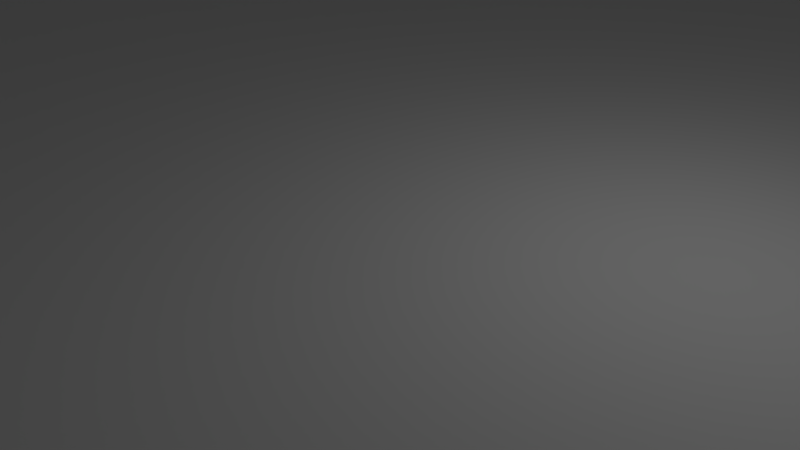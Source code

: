 # Source: blend.blend  (saved by Blender 2.78.0; exported with 4.5.12 LTS)
import bpy
from mathutils import Matrix  # noqa: F401  (used for matrix-valued properties, if any)

bpy.ops.wm.read_factory_settings(use_empty=True)
scene = bpy.context.scene
scene.name = 'Scene'

# ---- collections
col_collection_1 = bpy.data.collections.new('Collection 1'); scene.collection.children.link(col_collection_1)

# ---- materials (node trees are filled in below, after node groups)
mat_material = bpy.data.materials.new('Material')
mat_material.alpha_threshold = 0.0
mat_material.use_transparent_shadow = False
mat_material.roughness = 0.5
mat_material.line_color = (0.0, 0.0, 0.0, 1.0)

# ---- material node trees

# ---- world
world_world = bpy.data.worlds.new('World'); scene.world = world_world
world_world.color = (0.05088, 0.05088, 0.05088)
world_world.use_sun_shadow = False
world_world.sun_shadow_jitter_overblur = 0.0
world_world.cycles.sampling_method = 'MANUAL'

# ---- cameras
cam_camera = bpy.data.cameras.new('Camera')
cam_camera.clip_end = 100.0
cam_camera.lens = 35.0
cam_camera.sensor_width = 32.0
cam_camera.sensor_height = 18.0
cam_camera.ortho_scale = 7.314
cam_camera.dof.focus_distance = 0.0
cam_camera.dof.aperture_fstop = 128.0

# ---- lights
light_lamp = bpy.data.lights.new('Lamp', 'POINT')
light_lamp.transmission_factor = 0.0
light_lamp.cutoff_distance = 30.0
light_lamp.energy = 100.0
light_lamp.shadow_buffer_clip_start = 1.001
light_lamp.shadow_soft_size = 0.1
light_lamp.shadow_maximum_resolution = 0.006
light_lamp.use_absolute_resolution = True

# ---- meshes
me_cylinder_006 = bpy.data.meshes.new('Cylinder.006')
me_cylinder_006.from_pydata([(0.0, 2.0, -6.355), (0.0, 2.0, 6.355), (0.3902, 1.962, -6.355), (0.3902, 1.962, 6.355), (0.7654, 1.848, -6.355), (0.7654, 1.848, 6.355), (1.111, 1.663, -6.355), (1.111, 1.663, 6.355), (1.414, 1.414, -6.355), (1.414, 1.414, 6.355), (1.663, 1.111, -6.355), (1.663, 1.111, 6.355), (1.848, 0.7654, -6.355), (1.848, 0.7654, 6.355), (1.962, 0.3902, -6.355), (1.962, 0.3902, 6.355), (2.0, 1.51e-07, -6.355), (2.0, 1.51e-07, 6.355), (1.962, -0.3902, -6.355), (1.962, -0.3902, 6.355), (1.848, -0.7654, -6.355), (1.848, -0.7654, 6.355), (1.663, -1.111, -6.355), (1.663, -1.111, 6.355), (1.414, -1.414, -6.355), (1.414, -1.414, 6.355), (1.111, -1.663, -6.355), (1.111, -1.663, 6.355), (0.7654, -1.848, -6.355), (0.7654, -1.848, 6.355), (0.3902, -1.962, -6.355), (0.3902, -1.962, 6.355), (-6.517e-07, -2.0, -6.355), (-6.517e-07, -2.0, 6.355), (-0.3902, -1.962, -6.355), (-0.3902, -1.962, 6.355), (-0.7654, -1.848, -6.355), (-0.7654, -1.848, 6.355), (-1.111, -1.663, -6.355), (-1.111, -1.663, 6.355), (-1.414, -1.414, -6.355), (-1.414, -1.414, 6.355), (-1.663, -1.111, -6.355), (-1.663, -1.111, 6.355), (-1.848, -0.7654, -6.355), (-1.848, -0.7654, 6.355), (-1.962, -0.3902, -6.355), (-1.962, -0.3902, 6.355), (-2.0, 1.931e-06, -6.355), (-2.0, 1.931e-06, 6.355), (-1.962, 0.3902, -6.355), (-1.962, 0.3902, 6.355), (-1.848, 0.7654, -6.355), (-1.848, 0.7654, 6.355), (-1.663, 1.111, -6.355), (-1.663, 1.111, 6.355), (-1.414, 1.414, -6.355), (-1.414, 1.414, 6.355), (-1.111, 1.663, -6.355), (-1.111, 1.663, 6.355), (-0.7654, 1.848, -6.355), (-0.7654, 1.848, 6.355), (-0.3902, 1.962, -6.355), (-0.3902, 1.962, 6.355), (88.0, 2.0, -6.355), (88.0, 2.0, 6.355), (88.39, 1.962, -6.355), (88.39, 1.962, 6.355), (88.77, 1.848, -6.355), (88.77, 1.848, 6.355), (89.11, 1.663, -6.355), (89.11, 1.663, 6.355), (89.41, 1.414, -6.355), (89.41, 1.414, 6.355), (89.66, 1.111, -6.355), (89.66, 1.111, 6.355), (89.85, 0.7654, -6.355), (89.85, 0.7654, 6.355), (89.96, 0.3902, -6.355), (89.96, 0.3902, 6.355), (90.0, 1.51e-07, -6.355), (90.0, 1.51e-07, 6.355), (89.96, -0.3902, -6.355), (89.96, -0.3902, 6.355), (89.85, -0.7654, -6.355), (89.85, -0.7654, 6.355), (89.66, -1.111, -6.355), (89.66, -1.111, 6.355), (89.41, -1.414, -6.355), (89.41, -1.414, 6.355), (89.11, -1.663, -6.355), (89.11, -1.663, 6.355), (88.77, -1.848, -6.355), (88.77, -1.848, 6.355), (88.39, -1.962, -6.355), (88.39, -1.962, 6.355), (88.0, -2.0, -6.355), (88.0, -2.0, 6.355), (87.61, -1.962, -6.355), (87.61, -1.962, 6.355), (87.23, -1.848, -6.355), (87.23, -1.848, 6.355), (86.89, -1.663, -6.355), (86.89, -1.663, 6.355), (86.59, -1.414, -6.355), (86.59, -1.414, 6.355), (86.34, -1.111, -6.355), (86.34, -1.111, 6.355), (86.15, -0.7654, -6.355), (86.15, -0.7654, 6.355), (86.04, -0.3902, -6.355), (86.04, -0.3902, 6.355), (86.0, 1.931e-06, -6.355), (86.0, 1.931e-06, 6.355), (86.04, 0.3902, -6.355), (86.04, 0.3902, 6.355), (86.15, 0.7654, -6.355), (86.15, 0.7654, 6.355), (86.34, 1.111, -6.355), (86.34, 1.111, 6.355), (86.59, 1.414, -6.355), (86.59, 1.414, 6.355), (86.89, 1.663, -6.355), (86.89, 1.663, 6.355), (87.23, 1.848, -6.355), (87.23, 1.848, 6.355), (87.61, 1.962, -6.355), (87.61, 1.962, 6.355)], [], [(0, 1, 3, 2), (2, 3, 5, 4), (4, 5, 7, 6), (6, 7, 9, 8), (8, 9, 11, 10), (10, 11, 13, 12), (12, 13, 15, 14), (14, 15, 17, 16), (16, 17, 19, 18), (18, 19, 21, 20), (20, 21, 23, 22), (22, 23, 25, 24), (24, 25, 27, 26), (26, 27, 29, 28), (28, 29, 31, 30), (30, 31, 33, 32), (32, 33, 35, 34), (34, 35, 37, 36), (36, 37, 39, 38), (38, 39, 41, 40), (40, 41, 43, 42), (42, 43, 45, 44), (44, 45, 47, 46), (46, 47, 49, 48), (48, 49, 51, 50), (50, 51, 53, 52), (52, 53, 55, 54), (54, 55, 57, 56), (56, 57, 59, 58), (58, 59, 61, 60), (3, 1, 63, 61, 59, 57, 55, 53, 51, 49, 47, 45, 43, 41, 39, 37, 35, 33, 31, 29, 27, 25, 23, 21, 19, 17, 15, 13, 11, 9, 7, 5), (60, 61, 63, 62), (62, 63, 1, 0), (0, 2, 4, 6, 8, 10, 12, 14, 16, 18, 20, 22, 24, 26, 28, 30, 32, 34, 36, 38, 40, 42, 44, 46, 48, 50, 52, 54, 56, 58, 60, 62), (64, 65, 67, 66), (66, 67, 69, 68), (68, 69, 71, 70), (70, 71, 73, 72), (72, 73, 75, 74), (74, 75, 77, 76), (76, 77, 79, 78), (78, 79, 81, 80), (80, 81, 83, 82), (82, 83, 85, 84), (84, 85, 87, 86), (86, 87, 89, 88), (88, 89, 91, 90), (90, 91, 93, 92), (92, 93, 95, 94), (94, 95, 97, 96), (96, 97, 99, 98), (98, 99, 101, 100), (100, 101, 103, 102), (102, 103, 105, 104), (104, 105, 107, 106), (106, 107, 109, 108), (108, 109, 111, 110), (110, 111, 113, 112), (112, 113, 115, 114), (114, 115, 117, 116), (116, 117, 119, 118), (118, 119, 121, 120), (120, 121, 123, 122), (122, 123, 125, 124), (67, 65, 127, 125, 123, 121, 119, 117, 115, 113, 111, 109, 107, 105, 103, 101, 99, 97, 95, 93, 91, 89, 87, 85, 83, 81, 79, 77, 75, 73, 71, 69), (124, 125, 127, 126), (126, 127, 65, 64), (64, 66, 68, 70, 72, 74, 76, 78, 80, 82, 84, 86, 88, 90, 92, 94, 96, 98, 100, 102, 104, 106, 108, 110, 112, 114, 116, 118, 120, 122, 124, 126)])
me_cylinder_006.use_remesh_preserve_volume = False
me_cylinder_006.use_remesh_preserve_attributes = False
me_cylinder_006.use_mirror_vertex_groups = False
me_cylinder_006.update()
me_cylinder_002 = bpy.data.meshes.new('Cylinder.002')
me_cylinder_002.from_pydata([(42.0, -28.0, 1.0), (42.0, -28.0, 7.0), (42.59, -28.06, 1.0), (42.59, -28.06, 7.0), (43.15, -28.23, 1.0), (43.15, -28.23, 7.0), (43.67, -28.51, 1.0), (43.67, -28.51, 7.0), (44.12, -28.88, 1.0), (44.12, -28.88, 7.0), (44.49, -29.33, 1.0), (44.49, -29.33, 7.0), (44.77, -29.85, 1.0), (44.77, -29.85, 7.0), (44.94, -30.41, 1.0), (44.94, -30.41, 7.0), (45.0, -31.0, 1.0), (45.0, -31.0, 7.0), (44.94, -31.59, 1.0), (44.94, -31.59, 7.0), (44.77, -32.15, 1.0), (44.77, -32.15, 7.0), (44.49, -32.67, 1.0), (44.49, -32.67, 7.0), (44.12, -33.12, 1.0), (44.12, -33.12, 7.0), (43.67, -33.49, 1.0), (43.67, -33.49, 7.0), (43.15, -33.77, 1.0), (43.15, -33.77, 7.0), (42.59, -33.94, 1.0), (42.59, -33.94, 7.0), (42.0, -34.0, 1.0), (42.0, -34.0, 7.0), (41.41, -33.94, 1.0), (41.41, -33.94, 7.0), (40.85, -33.77, 1.0), (40.85, -33.77, 7.0), (40.33, -33.49, 1.0), (40.33, -33.49, 7.0), (39.88, -33.12, 1.0), (39.88, -33.12, 7.0), (39.51, -32.67, 1.0), (39.51, -32.67, 7.0), (39.23, -32.15, 1.0), (39.23, -32.15, 7.0), (39.06, -31.59, 1.0), (39.06, -31.59, 7.0), (39.0, -31.0, 1.0), (39.0, -31.0, 7.0), (39.06, -30.41, 1.0), (39.06, -30.41, 7.0), (39.23, -29.85, 1.0), (39.23, -29.85, 7.0), (39.51, -29.33, 1.0), (39.51, -29.33, 7.0), (39.88, -28.88, 1.0), (39.88, -28.88, 7.0), (40.33, -28.51, 1.0), (40.33, -28.51, 7.0), (40.85, -28.23, 1.0), (40.85, -28.23, 7.0), (41.41, -28.06, 1.0), (41.41, -28.06, 7.0), (42.83, -31.56, 7.0), (42.83, -31.56, 1.0), (42.0, -30.0, 7.0), (42.0, -30.0, 1.0), (41.8, -30.02, 7.0), (41.8, -30.02, 1.0), (41.62, -30.08, 7.0), (41.62, -30.08, 1.0), (41.08, -31.38, 7.0), (41.08, -31.38, 1.0), (41.17, -31.56, 7.0), (41.17, -31.56, 1.0), (41.02, -31.2, 7.0), (41.02, -31.2, 1.0), (41.29, -31.71, 7.0), (41.29, -31.71, 1.0), (41.8, -31.98, 7.0), (41.8, -31.98, 1.0), (42.0, -32.0, 7.0), (42.0, -32.0, 1.0), (41.62, -31.92, 7.0), (41.62, -31.92, 1.0), (42.98, -30.8, 7.0), (42.98, -30.8, 1.0), (42.56, -30.17, 7.0), (42.56, -30.17, 1.0), (43.0, -31.0, 7.0), (43.0, -31.0, 1.0), (42.92, -30.62, 7.0), (42.92, -30.62, 1.0), (42.2, -31.98, 7.0), (42.2, -31.98, 1.0), (41.29, -30.29, 7.0), (41.29, -30.29, 1.0), (41.44, -30.17, 7.0), (41.44, -30.17, 1.0), (41.17, -30.44, 7.0), (41.17, -30.44, 1.0), (42.98, -31.2, 7.0), (42.98, -31.2, 1.0), (42.56, -31.83, 7.0), (42.56, -31.83, 1.0), (42.71, -31.71, 7.0), (42.71, -31.71, 1.0), (42.92, -31.38, 7.0), (42.92, -31.38, 1.0), (41.0, -31.0, 7.0), (41.0, -31.0, 1.0), (41.44, -31.83, 7.0), (41.44, -31.83, 1.0), (41.02, -30.8, 7.0), (41.02, -30.8, 1.0), (42.71, -30.29, 7.0), (42.71, -30.29, 1.0), (42.38, -31.92, 7.0), (42.38, -31.92, 1.0), (42.83, -30.44, 7.0), (42.83, -30.44, 1.0), (41.08, -30.62, 7.0), (41.08, -30.62, 1.0), (42.38, -30.08, 7.0), (42.38, -30.08, 1.0), (42.2, -30.02, 7.0), (42.2, -30.02, 1.0), (-42.0, -28.0, 1.0), (-42.0, -28.0, 7.0), (-41.41, -28.06, 1.0), (-41.41, -28.06, 7.0), (-40.85, -28.23, 1.0), (-40.85, -28.23, 7.0), (-40.33, -28.51, 1.0), (-40.33, -28.51, 7.0), (-39.88, -28.88, 1.0), (-39.88, -28.88, 7.0), (-39.51, -29.33, 1.0), (-39.51, -29.33, 7.0), (-39.23, -29.85, 1.0), (-39.23, -29.85, 7.0), (-39.06, -30.41, 1.0), (-39.06, -30.41, 7.0), (-39.0, -31.0, 1.0), (-39.0, -31.0, 7.0), (-39.06, -31.59, 1.0), (-39.06, -31.59, 7.0), (-39.23, -32.15, 1.0), (-39.23, -32.15, 7.0), (-39.51, -32.67, 1.0), (-39.51, -32.67, 7.0), (-39.88, -33.12, 1.0), (-39.88, -33.12, 7.0), (-40.33, -33.49, 1.0), (-40.33, -33.49, 7.0), (-40.85, -33.77, 1.0), (-40.85, -33.77, 7.0), (-41.41, -33.94, 1.0), (-41.41, -33.94, 7.0), (-42.0, -34.0, 1.0), (-42.0, -34.0, 7.0), (-42.59, -33.94, 1.0), (-42.59, -33.94, 7.0), (-43.15, -33.77, 1.0), (-43.15, -33.77, 7.0), (-43.67, -33.49, 1.0), (-43.67, -33.49, 7.0), (-44.12, -33.12, 1.0), (-44.12, -33.12, 7.0), (-44.49, -32.67, 1.0), (-44.49, -32.67, 7.0), (-44.77, -32.15, 1.0), (-44.77, -32.15, 7.0), (-44.94, -31.59, 1.0), (-44.94, -31.59, 7.0), (-45.0, -31.0, 1.0), (-45.0, -31.0, 7.0), (-44.94, -30.41, 1.0), (-44.94, -30.41, 7.0), (-44.77, -29.85, 1.0), (-44.77, -29.85, 7.0), (-44.49, -29.33, 1.0), (-44.49, -29.33, 7.0), (-44.12, -28.88, 1.0), (-44.12, -28.88, 7.0), (-43.67, -28.51, 1.0), (-43.67, -28.51, 7.0), (-43.15, -28.23, 1.0), (-43.15, -28.23, 7.0), (-42.59, -28.06, 1.0), (-42.59, -28.06, 7.0), (-41.17, -31.56, 7.0), (-41.17, -31.56, 1.0), (-42.0, -30.0, 7.0), (-42.0, -30.0, 1.0), (-42.2, -30.02, 7.0), (-42.2, -30.02, 1.0), (-42.38, -30.08, 7.0), (-42.38, -30.08, 1.0), (-42.92, -31.38, 7.0), (-42.92, -31.38, 1.0), (-42.83, -31.56, 7.0), (-42.83, -31.56, 1.0), (-42.98, -31.2, 7.0), (-42.98, -31.2, 1.0), (-42.71, -31.71, 7.0), (-42.71, -31.71, 1.0), (-42.2, -31.98, 7.0), (-42.2, -31.98, 1.0), (-42.0, -32.0, 7.0), (-42.0, -32.0, 1.0), (-42.38, -31.92, 7.0), (-42.38, -31.92, 1.0), (-41.02, -30.8, 7.0), (-41.02, -30.8, 1.0), (-41.44, -30.17, 7.0), (-41.44, -30.17, 1.0), (-41.0, -31.0, 7.0), (-41.0, -31.0, 1.0), (-41.08, -30.62, 7.0), (-41.08, -30.62, 1.0), (-41.8, -31.98, 7.0), (-41.8, -31.98, 1.0), (-42.71, -30.29, 7.0), (-42.71, -30.29, 1.0), (-42.56, -30.17, 7.0), (-42.56, -30.17, 1.0), (-42.83, -30.44, 7.0), (-42.83, -30.44, 1.0), (-41.02, -31.2, 7.0), (-41.02, -31.2, 1.0), (-41.44, -31.83, 7.0), (-41.44, -31.83, 1.0), (-41.29, -31.71, 7.0), (-41.29, -31.71, 1.0), (-41.08, -31.38, 7.0), (-41.08, -31.38, 1.0), (-43.0, -31.0, 7.0), (-43.0, -31.0, 1.0), (-42.56, -31.83, 7.0), (-42.56, -31.83, 1.0), (-42.98, -30.8, 7.0), (-42.98, -30.8, 1.0), (-41.29, -30.29, 7.0), (-41.29, -30.29, 1.0), (-41.62, -31.92, 7.0), (-41.62, -31.92, 1.0), (-41.17, -30.44, 7.0), (-41.17, -30.44, 1.0), (-42.92, -30.62, 7.0), (-42.92, -30.62, 1.0), (-41.62, -30.08, 7.0), (-41.62, -30.08, 1.0), (-41.8, -30.02, 7.0), (-41.8, -30.02, 1.0), (-42.0, 34.0, 1.0), (-42.0, 34.0, 7.0), (-41.41, 33.94, 1.0), (-41.41, 33.94, 7.0), (-40.85, 33.77, 1.0), (-40.85, 33.77, 7.0), (-40.33, 33.49, 1.0), (-40.33, 33.49, 7.0), (-39.88, 33.12, 1.0), (-39.88, 33.12, 7.0), (-39.51, 32.67, 1.0), (-39.51, 32.67, 7.0), (-39.23, 32.15, 1.0), (-39.23, 32.15, 7.0), (-39.06, 31.59, 1.0), (-39.06, 31.59, 7.0), (-39.0, 31.0, 1.0), (-39.0, 31.0, 7.0), (-39.06, 30.41, 1.0), (-39.06, 30.41, 7.0), (-39.23, 29.85, 1.0), (-39.23, 29.85, 7.0), (-39.51, 29.33, 1.0), (-39.51, 29.33, 7.0), (-39.88, 28.88, 1.0), (-39.88, 28.88, 7.0), (-40.33, 28.51, 1.0), (-40.33, 28.51, 7.0), (-40.85, 28.23, 1.0), (-40.85, 28.23, 7.0), (-41.41, 28.06, 1.0), (-41.41, 28.06, 7.0), (-42.0, 28.0, 1.0), (-42.0, 28.0, 7.0), (-42.59, 28.06, 1.0), (-42.59, 28.06, 7.0), (-43.15, 28.23, 1.0), (-43.15, 28.23, 7.0), (-43.67, 28.51, 1.0), (-43.67, 28.51, 7.0), (-44.12, 28.88, 1.0), (-44.12, 28.88, 7.0), (-44.49, 29.33, 1.0), (-44.49, 29.33, 7.0), (-44.77, 29.85, 1.0), (-44.77, 29.85, 7.0), (-44.94, 30.41, 1.0), (-44.94, 30.41, 7.0), (-45.0, 31.0, 1.0), (-45.0, 31.0, 7.0), (-44.94, 31.59, 1.0), (-44.94, 31.59, 7.0), (-44.77, 32.15, 1.0), (-44.77, 32.15, 7.0), (-44.49, 32.67, 1.0), (-44.49, 32.67, 7.0), (-44.12, 33.12, 1.0), (-44.12, 33.12, 7.0), (-43.67, 33.49, 1.0), (-43.67, 33.49, 7.0), (-43.15, 33.77, 1.0), (-43.15, 33.77, 7.0), (-42.59, 33.94, 1.0), (-42.59, 33.94, 7.0), (-41.17, 30.44, 7.0), (-41.17, 30.44, 1.0), (-42.0, 32.0, 7.0), (-42.0, 32.0, 1.0), (-42.2, 31.98, 7.0), (-42.2, 31.98, 1.0), (-42.38, 31.92, 7.0), (-42.38, 31.92, 1.0), (-42.92, 30.62, 7.0), (-42.92, 30.62, 1.0), (-42.83, 30.44, 7.0), (-42.83, 30.44, 1.0), (-42.98, 30.8, 7.0), (-42.98, 30.8, 1.0), (-42.71, 30.29, 7.0), (-42.71, 30.29, 1.0), (-42.2, 30.02, 7.0), (-42.2, 30.02, 1.0), (-42.0, 30.0, 7.0), (-42.0, 30.0, 1.0), (-42.38, 30.08, 7.0), (-42.38, 30.08, 1.0), (-41.02, 31.2, 7.0), (-41.02, 31.2, 1.0), (-41.44, 31.83, 7.0), (-41.44, 31.83, 1.0), (-41.0, 31.0, 7.0), (-41.0, 31.0, 1.0), (-41.08, 31.38, 7.0), (-41.08, 31.38, 1.0), (-41.8, 30.02, 7.0), (-41.8, 30.02, 1.0), (-42.71, 31.71, 7.0), (-42.71, 31.71, 1.0), (-42.56, 31.83, 7.0), (-42.56, 31.83, 1.0), (-42.83, 31.56, 7.0), (-42.83, 31.56, 1.0), (-41.02, 30.8, 7.0), (-41.02, 30.8, 1.0), (-41.44, 30.17, 7.0), (-41.44, 30.17, 1.0), (-41.29, 30.29, 7.0), (-41.29, 30.29, 1.0), (-41.08, 30.62, 7.0), (-41.08, 30.62, 1.0), (-43.0, 31.0, 7.0), (-43.0, 31.0, 1.0), (-42.56, 30.17, 7.0), (-42.56, 30.17, 1.0), (-42.98, 31.2, 7.0), (-42.98, 31.2, 1.0), (-41.29, 31.71, 7.0), (-41.29, 31.71, 1.0), (-41.62, 30.08, 7.0), (-41.62, 30.08, 1.0), (-41.17, 31.56, 7.0), (-41.17, 31.56, 1.0), (-42.92, 31.38, 7.0), (-42.92, 31.38, 1.0), (-41.62, 31.92, 7.0), (-41.62, 31.92, 1.0), (-41.8, 31.98, 7.0), (-41.8, 31.98, 1.0), (42.0, 34.0, 1.0), (42.0, 34.0, 7.0), (42.59, 33.94, 1.0), (42.59, 33.94, 7.0), (43.15, 33.77, 1.0), (43.15, 33.77, 7.0), (43.67, 33.49, 1.0), (43.67, 33.49, 7.0), (44.12, 33.12, 1.0), (44.12, 33.12, 7.0), (44.49, 32.67, 1.0), (44.49, 32.67, 7.0), (44.77, 32.15, 1.0), (44.77, 32.15, 7.0), (44.94, 31.59, 1.0), (44.94, 31.59, 7.0), (45.0, 31.0, 1.0), (45.0, 31.0, 7.0), (44.94, 30.41, 1.0), (44.94, 30.41, 7.0), (44.77, 29.85, 1.0), (44.77, 29.85, 7.0), (44.49, 29.33, 1.0), (44.49, 29.33, 7.0), (44.12, 28.88, 1.0), (44.12, 28.88, 7.0), (43.67, 28.51, 1.0), (43.67, 28.51, 7.0), (43.15, 28.23, 1.0), (43.15, 28.23, 7.0), (42.59, 28.06, 1.0), (42.59, 28.06, 7.0), (42.0, 28.0, 1.0), (42.0, 28.0, 7.0), (41.41, 28.06, 1.0), (41.41, 28.06, 7.0), (40.85, 28.23, 1.0), (40.85, 28.23, 7.0), (40.33, 28.51, 1.0), (40.33, 28.51, 7.0), (39.88, 28.88, 1.0), (39.88, 28.88, 7.0), (39.51, 29.33, 1.0), (39.51, 29.33, 7.0), (39.23, 29.85, 1.0), (39.23, 29.85, 7.0), (39.06, 30.41, 1.0), (39.06, 30.41, 7.0), (39.0, 31.0, 1.0), (39.0, 31.0, 7.0), (39.06, 31.59, 1.0), (39.06, 31.59, 7.0), (39.23, 32.15, 1.0), (39.23, 32.15, 7.0), (39.51, 32.67, 1.0), (39.51, 32.67, 7.0), (39.88, 33.12, 1.0), (39.88, 33.12, 7.0), (40.33, 33.49, 1.0), (40.33, 33.49, 7.0), (40.85, 33.77, 1.0), (40.85, 33.77, 7.0), (41.41, 33.94, 1.0), (41.41, 33.94, 7.0), (42.83, 30.44, 7.0), (42.83, 30.44, 1.0), (42.0, 32.0, 7.0), (42.0, 32.0, 1.0), (41.8, 31.98, 7.0), (41.8, 31.98, 1.0), (41.62, 31.92, 7.0), (41.62, 31.92, 1.0), (41.08, 30.62, 7.0), (41.08, 30.62, 1.0), (41.17, 30.44, 7.0), (41.17, 30.44, 1.0), (41.02, 30.8, 7.0), (41.02, 30.8, 1.0), (41.29, 30.29, 7.0), (41.29, 30.29, 1.0), (41.8, 30.02, 7.0), (41.8, 30.02, 1.0), (42.0, 30.0, 7.0), (42.0, 30.0, 1.0), (41.62, 30.08, 7.0), (41.62, 30.08, 1.0), (42.98, 31.2, 7.0), (42.98, 31.2, 1.0), (42.56, 31.83, 7.0), (42.56, 31.83, 1.0), (43.0, 31.0, 7.0), (43.0, 31.0, 1.0), (42.92, 31.38, 7.0), (42.92, 31.38, 1.0), (42.2, 30.02, 7.0), (42.2, 30.02, 1.0), (41.29, 31.71, 7.0), (41.29, 31.71, 1.0), (41.44, 31.83, 7.0), (41.44, 31.83, 1.0), (41.17, 31.56, 7.0), (41.17, 31.56, 1.0), (42.98, 30.8, 7.0), (42.98, 30.8, 1.0), (42.56, 30.17, 7.0), (42.56, 30.17, 1.0), (42.71, 30.29, 7.0), (42.71, 30.29, 1.0), (42.92, 30.62, 7.0), (42.92, 30.62, 1.0), (41.0, 31.0, 7.0), (41.0, 31.0, 1.0), (41.44, 30.17, 7.0), (41.44, 30.17, 1.0), (41.02, 31.2, 7.0), (41.02, 31.2, 1.0), (42.71, 31.71, 7.0), (42.71, 31.71, 1.0), (42.38, 30.08, 7.0), (42.38, 30.08, 1.0), (42.83, 31.56, 7.0), (42.83, 31.56, 1.0), (41.08, 31.38, 7.0), (41.08, 31.38, 1.0), (42.38, 31.92, 7.0), (42.38, 31.92, 1.0), (42.2, 31.98, 7.0), (42.2, 31.98, 1.0)], [], [(0, 1, 3, 2), (2, 3, 5, 4), (4, 5, 7, 6), (6, 7, 9, 8), (8, 9, 11, 10), (10, 11, 13, 12), (12, 13, 15, 14), (14, 15, 17, 16), (16, 17, 19, 18), (18, 19, 21, 20), (20, 21, 23, 22), (22, 23, 25, 24), (24, 25, 27, 26), (26, 27, 29, 28), (28, 29, 31, 30), (30, 31, 33, 32), (32, 33, 35, 34), (34, 35, 37, 36), (36, 37, 39, 38), (38, 39, 41, 40), (40, 41, 43, 42), (42, 43, 45, 44), (44, 45, 47, 46), (46, 47, 49, 48), (48, 49, 51, 50), (50, 51, 53, 52), (52, 53, 55, 54), (54, 55, 57, 56), (56, 57, 59, 58), (58, 59, 61, 60), (3, 1, 63, 61, 59, 57, 55, 53, 51, 49, 110, 114, 122, 100, 96, 98, 70, 68, 66, 126, 124, 88, 116, 120, 92, 86, 90, 17, 15, 13, 11, 9, 7, 5), (60, 61, 63, 62), (62, 63, 1, 0), (0, 2, 4, 6, 8, 10, 12, 14, 16, 91, 87, 93, 121, 117, 89, 125, 127, 67, 69, 71, 99, 97, 101, 123, 115, 111, 48, 50, 52, 54, 56, 58, 60, 62), (103, 102, 90, 91), (107, 106, 64, 65), (65, 64, 108, 109), (115, 114, 110, 111), (87, 86, 92, 93), (91, 90, 86, 87), (121, 120, 116, 117), (67, 66, 68, 69), (81, 80, 82, 83), (101, 100, 122, 123), (83, 82, 94, 95), (69, 68, 70, 71), (117, 116, 88, 89), (113, 112, 84, 85), (17, 90, 102, 108, 64, 106, 104, 118, 94, 82, 80, 84, 112, 78, 74, 72, 76, 110, 49, 47, 45, 43, 41, 39, 37, 35, 33, 31, 29, 27, 25, 23, 21, 19), (89, 88, 124, 125), (105, 104, 106, 107), (99, 98, 96, 97), (123, 122, 114, 115), (119, 118, 104, 105), (79, 78, 112, 113), (73, 72, 74, 75), (127, 126, 66, 67), (93, 92, 120, 121), (111, 110, 76, 77), (109, 108, 102, 103), (85, 84, 80, 81), (71, 70, 98, 99), (125, 124, 126, 127), (95, 94, 118, 119), (77, 76, 72, 73), (97, 96, 100, 101), (48, 111, 77, 73, 75, 79, 113, 85, 81, 83, 95, 119, 105, 107, 65, 109, 103, 91, 16, 18, 20, 22, 24, 26, 28, 30, 32, 34, 36, 38, 40, 42, 44, 46), (75, 74, 78, 79), (128, 129, 131, 130), (130, 131, 133, 132), (132, 133, 135, 134), (134, 135, 137, 136), (136, 137, 139, 138), (138, 139, 141, 140), (140, 141, 143, 142), (142, 143, 145, 144), (144, 145, 147, 146), (146, 147, 149, 148), (148, 149, 151, 150), (150, 151, 153, 152), (152, 153, 155, 154), (154, 155, 157, 156), (156, 157, 159, 158), (158, 159, 161, 160), (160, 161, 163, 162), (162, 163, 165, 164), (164, 165, 167, 166), (166, 167, 169, 168), (168, 169, 171, 170), (170, 171, 173, 172), (172, 173, 175, 174), (174, 175, 177, 176), (176, 177, 179, 178), (178, 179, 181, 180), (180, 181, 183, 182), (182, 183, 185, 184), (184, 185, 187, 186), (186, 187, 189, 188), (131, 129, 191, 189, 187, 185, 183, 181, 179, 177, 238, 242, 250, 228, 224, 226, 198, 196, 194, 254, 252, 216, 244, 248, 220, 214, 218, 145, 143, 141, 139, 137, 135, 133), (188, 189, 191, 190), (190, 191, 129, 128), (128, 130, 132, 134, 136, 138, 140, 142, 144, 219, 215, 221, 249, 245, 217, 253, 255, 195, 197, 199, 227, 225, 229, 251, 243, 239, 176, 178, 180, 182, 184, 186, 188, 190), (231, 230, 218, 219), (235, 234, 192, 193), (193, 192, 236, 237), (243, 242, 238, 239), (215, 214, 220, 221), (219, 218, 214, 215), (249, 248, 244, 245), (195, 194, 196, 197), (209, 208, 210, 211), (229, 228, 250, 251), (211, 210, 222, 223), (197, 196, 198, 199), (245, 244, 216, 217), (241, 240, 212, 213), (145, 218, 230, 236, 192, 234, 232, 246, 222, 210, 208, 212, 240, 206, 202, 200, 204, 238, 177, 175, 173, 171, 169, 167, 165, 163, 161, 159, 157, 155, 153, 151, 149, 147), (217, 216, 252, 253), (233, 232, 234, 235), (227, 226, 224, 225), (251, 250, 242, 243), (247, 246, 232, 233), (207, 206, 240, 241), (201, 200, 202, 203), (255, 254, 194, 195), (221, 220, 248, 249), (239, 238, 204, 205), (237, 236, 230, 231), (213, 212, 208, 209), (199, 198, 226, 227), (253, 252, 254, 255), (223, 222, 246, 247), (205, 204, 200, 201), (225, 224, 228, 229), (176, 239, 205, 201, 203, 207, 241, 213, 209, 211, 223, 247, 233, 235, 193, 237, 231, 219, 144, 146, 148, 150, 152, 154, 156, 158, 160, 162, 164, 166, 168, 170, 172, 174), (203, 202, 206, 207), (256, 257, 259, 258), (258, 259, 261, 260), (260, 261, 263, 262), (262, 263, 265, 264), (264, 265, 267, 266), (266, 267, 269, 268), (268, 269, 271, 270), (270, 271, 273, 272), (272, 273, 275, 274), (274, 275, 277, 276), (276, 277, 279, 278), (278, 279, 281, 280), (280, 281, 283, 282), (282, 283, 285, 284), (284, 285, 287, 286), (286, 287, 289, 288), (288, 289, 291, 290), (290, 291, 293, 292), (292, 293, 295, 294), (294, 295, 297, 296), (296, 297, 299, 298), (298, 299, 301, 300), (300, 301, 303, 302), (302, 303, 305, 304), (304, 305, 307, 306), (306, 307, 309, 308), (308, 309, 311, 310), (310, 311, 313, 312), (312, 313, 315, 314), (314, 315, 317, 316), (259, 257, 319, 317, 315, 313, 311, 309, 307, 305, 366, 370, 378, 356, 352, 354, 326, 324, 322, 382, 380, 344, 372, 376, 348, 342, 346, 273, 271, 269, 267, 265, 263, 261), (316, 317, 319, 318), (318, 319, 257, 256), (256, 258, 260, 262, 264, 266, 268, 270, 272, 347, 343, 349, 377, 373, 345, 381, 383, 323, 325, 327, 355, 353, 357, 379, 371, 367, 304, 306, 308, 310, 312, 314, 316, 318), (359, 358, 346, 347), (363, 362, 320, 321), (321, 320, 364, 365), (371, 370, 366, 367), (343, 342, 348, 349), (347, 346, 342, 343), (377, 376, 372, 373), (323, 322, 324, 325), (337, 336, 338, 339), (357, 356, 378, 379), (339, 338, 350, 351), (325, 324, 326, 327), (373, 372, 344, 345), (369, 368, 340, 341), (273, 346, 358, 364, 320, 362, 360, 374, 350, 338, 336, 340, 368, 334, 330, 328, 332, 366, 305, 303, 301, 299, 297, 295, 293, 291, 289, 287, 285, 283, 281, 279, 277, 275), (345, 344, 380, 381), (361, 360, 362, 363), (355, 354, 352, 353), (379, 378, 370, 371), (375, 374, 360, 361), (335, 334, 368, 369), (329, 328, 330, 331), (383, 382, 322, 323), (349, 348, 376, 377), (367, 366, 332, 333), (365, 364, 358, 359), (341, 340, 336, 337), (327, 326, 354, 355), (381, 380, 382, 383), (351, 350, 374, 375), (333, 332, 328, 329), (353, 352, 356, 357), (304, 367, 333, 329, 331, 335, 369, 341, 337, 339, 351, 375, 361, 363, 321, 365, 359, 347, 272, 274, 276, 278, 280, 282, 284, 286, 288, 290, 292, 294, 296, 298, 300, 302), (331, 330, 334, 335), (384, 385, 387, 386), (386, 387, 389, 388), (388, 389, 391, 390), (390, 391, 393, 392), (392, 393, 395, 394), (394, 395, 397, 396), (396, 397, 399, 398), (398, 399, 401, 400), (400, 401, 403, 402), (402, 403, 405, 404), (404, 405, 407, 406), (406, 407, 409, 408), (408, 409, 411, 410), (410, 411, 413, 412), (412, 413, 415, 414), (414, 415, 417, 416), (416, 417, 419, 418), (418, 419, 421, 420), (420, 421, 423, 422), (422, 423, 425, 424), (424, 425, 427, 426), (426, 427, 429, 428), (428, 429, 431, 430), (430, 431, 433, 432), (432, 433, 435, 434), (434, 435, 437, 436), (436, 437, 439, 438), (438, 439, 441, 440), (440, 441, 443, 442), (442, 443, 445, 444), (387, 385, 447, 445, 443, 441, 439, 437, 435, 433, 494, 498, 506, 484, 480, 482, 454, 452, 450, 510, 508, 472, 500, 504, 476, 470, 474, 401, 399, 397, 395, 393, 391, 389), (444, 445, 447, 446), (446, 447, 385, 384), (384, 386, 388, 390, 392, 394, 396, 398, 400, 475, 471, 477, 505, 501, 473, 509, 511, 451, 453, 455, 483, 481, 485, 507, 499, 495, 432, 434, 436, 438, 440, 442, 444, 446), (487, 486, 474, 475), (491, 490, 448, 449), (449, 448, 492, 493), (499, 498, 494, 495), (471, 470, 476, 477), (475, 474, 470, 471), (505, 504, 500, 501), (451, 450, 452, 453), (465, 464, 466, 467), (485, 484, 506, 507), (467, 466, 478, 479), (453, 452, 454, 455), (501, 500, 472, 473), (497, 496, 468, 469), (401, 474, 486, 492, 448, 490, 488, 502, 478, 466, 464, 468, 496, 462, 458, 456, 460, 494, 433, 431, 429, 427, 425, 423, 421, 419, 417, 415, 413, 411, 409, 407, 405, 403), (473, 472, 508, 509), (489, 488, 490, 491), (483, 482, 480, 481), (507, 506, 498, 499), (503, 502, 488, 489), (463, 462, 496, 497), (457, 456, 458, 459), (511, 510, 450, 451), (477, 476, 504, 505), (495, 494, 460, 461), (493, 492, 486, 487), (469, 468, 464, 465), (455, 454, 482, 483), (509, 508, 510, 511), (479, 478, 502, 503), (461, 460, 456, 457), (481, 480, 484, 485), (432, 495, 461, 457, 459, 463, 497, 469, 465, 467, 479, 503, 489, 491, 449, 493, 487, 475, 400, 402, 404, 406, 408, 410, 412, 414, 416, 418, 420, 422, 424, 426, 428, 430), (459, 458, 462, 463)])
me_cylinder_002.use_remesh_preserve_volume = False
me_cylinder_002.use_remesh_preserve_attributes = False
me_cylinder_002.use_mirror_vertex_groups = False
me_cylinder_002.update()
me_cube = bpy.data.meshes.new('Cube')
me_cube.from_pydata([(44.0, 10.0, 0.7255), (44.0, 3.0, 4.726), (42.05, 9.808, 0.7255), (43.41, 2.942, 4.726), (40.17, 9.239, 0.7255), (42.85, 2.772, 4.726), (38.44, 8.315, 0.7255), (42.33, 2.494, 4.726), (36.93, 7.071, 0.7255), (41.88, 2.121, 4.726), (35.69, 5.556, 0.7255), (41.51, 1.667, 4.726), (34.76, 3.827, 0.7255), (41.23, 1.148, 4.726), (34.19, 1.951, 0.7255), (41.06, 0.5853, 4.726), (34.0, 7.55e-07, 0.7255), (41.0, 2.265e-07, 4.726), (34.19, -1.951, 0.7255), (41.06, -0.5853, 4.726), (34.76, -3.827, 0.7255), (41.23, -1.148, 4.726), (35.69, -5.556, 0.7255), (41.51, -1.667, 4.726), (36.93, -7.071, 0.7255), (41.88, -2.121, 4.726), (38.44, -8.315, 0.7255), (42.33, -2.494, 4.726), (40.17, -9.239, 0.7255), (42.85, -2.772, 4.726), (42.05, -9.808, 0.7255), (43.41, -2.942, 4.726), (44.0, -10.0, 0.7255), (44.0, -3.0, 4.726), (45.95, -9.808, 0.7255), (44.59, -2.942, 4.726), (47.83, -9.239, 0.7255), (45.15, -2.772, 4.726), (45.67, -2.494, 4.726), (46.12, -2.121, 4.726), (46.49, -1.667, 4.726), (46.77, -1.148, 4.726), (46.94, -0.5853, 4.726), (47.0, 2.897e-06, 4.726), (46.94, 0.5853, 4.726), (46.77, 1.148, 4.726), (46.49, 1.667, 4.726), (46.12, 2.121, 4.726), (45.67, 2.494, 4.726), (47.83, 9.239, 0.7255), (45.15, 2.772, 4.726), (45.95, 9.808, 0.7255), (44.59, 2.942, 4.726), (48.41, -8.928, 0.7255), (48.41, -6.598, 1.905), (48.41, -4.409, 2.877), (48.41, -2.946, 3.41), (48.41, -1.826, 3.713), (48.41, -0.8769, 3.871), (48.41, 4.257e-06, 3.921), (48.41, 0.877, 3.871), (48.41, 1.826, 3.713), (48.41, 2.946, 3.41), (48.41, 4.409, 2.877), (48.41, 6.598, 1.905), (48.41, 8.928, 0.7255), (-44.0, 10.0, 0.7255), (-44.0, 3.0, 4.726), (-42.05, 9.808, 0.7255), (-43.41, 2.942, 4.726), (-40.17, 9.239, 0.7255), (-42.85, 2.772, 4.726), (-38.44, 8.315, 0.7255), (-42.33, 2.494, 4.726), (-36.93, 7.071, 0.7255), (-41.88, 2.121, 4.726), (-35.69, 5.556, 0.7255), (-41.51, 1.667, 4.726), (-34.76, 3.827, 0.7255), (-41.23, 1.148, 4.726), (-34.19, 1.951, 0.7255), (-41.06, 0.5853, 4.726), (-34.0, 7.55e-07, 0.7255), (-41.0, 2.265e-07, 4.726), (-34.19, -1.951, 0.7255), (-41.06, -0.5853, 4.726), (-34.76, -3.827, 0.7255), (-41.23, -1.148, 4.726), (-35.69, -5.556, 0.7255), (-41.51, -1.667, 4.726), (-36.93, -7.071, 0.7255), (-41.88, -2.121, 4.726), (-38.44, -8.315, 0.7255), (-42.33, -2.494, 4.726), (-40.17, -9.239, 0.7255), (-42.85, -2.772, 4.726), (-42.05, -9.808, 0.7255), (-43.41, -2.942, 4.726), (-44.0, -10.0, 0.7255), (-44.0, -3.0, 4.726), (-45.95, -9.808, 0.7255), (-44.59, -2.942, 4.726), (-47.83, -9.239, 0.7255), (-45.15, -2.772, 4.726), (-45.67, -2.494, 4.726), (-46.12, -2.121, 4.726), (-46.49, -1.667, 4.726), (-46.77, -1.148, 4.726), (-46.94, -0.5853, 4.726), (-47.0, 2.897e-06, 4.726), (-46.94, 0.5853, 4.726), (-46.77, 1.148, 4.726), (-46.49, 1.667, 4.726), (-46.12, 2.121, 4.726), (-45.67, 2.494, 4.726), (-47.83, 9.239, 0.7255), (-45.15, 2.772, 4.726), (-45.95, 9.808, 0.7255), (-44.59, 2.942, 4.726), (-48.41, -8.928, 0.7255), (-48.41, -6.598, 1.905), (-48.41, -4.409, 2.877), (-48.41, -2.946, 3.41), (-48.41, -1.826, 3.713), (-48.41, -0.8769, 3.871), (-48.41, 4.257e-06, 3.921), (-48.41, 0.877, 3.871), (-48.41, 1.826, 3.713), (-48.41, 2.946, 3.41), (-48.41, 4.409, 2.877), (-48.41, 6.598, 1.905), (-48.41, 8.928, 0.7255), (45.5, 35.5, -1.0), (45.5, -35.5, -1.0), (-45.5, -35.5, -1.0), (-45.5, 35.5, -1.0), (45.5, 35.5, 1.0), (45.5, -35.5, 1.0), (-45.5, -35.5, 1.0), (-45.5, 35.5, 1.0), (47.62, 37.62, -1.0), (47.62, -37.62, -1.0), (-47.62, 37.62, -1.0), (47.62, 37.62, 1.0), (-47.62, -37.62, -1.0), (47.62, -37.62, 1.0), (-47.62, -37.62, 1.0), (-47.62, 37.62, 1.0), (49.04, 39.04, -1.0), (49.04, -39.04, -1.0), (-49.04, 39.04, -1.0), (49.04, 39.04, 1.0), (-49.04, -39.04, -1.0), (49.04, -39.04, 1.0), (-49.04, -39.04, 0.9999), (-49.04, 39.04, 1.0), (49.04, -39.04, 11.0), (47.62, -37.62, 11.0), (-47.62, -37.62, 11.0), (-49.04, -39.04, 11.0), (47.62, 37.62, 11.0), (-47.62, 37.62, 11.0), (49.04, 39.04, 11.0), (-49.04, 39.04, 11.0), (-44.77, -1.848, 1.0), (-44.77, -1.848, -1.0), (-45.11, -1.663, 1.0), (-45.11, -1.663, -1.0), (-44.0, 2.0, 1.0), (-44.0, 2.0, -1.0), (-44.39, 1.962, 1.0), (-44.39, 1.962, -1.0), (-44.39, -1.962, 1.0), (-44.39, -1.962, -1.0), (-44.77, 1.848, 1.0), (-44.77, 1.848, -1.0), (-45.85, -0.7654, 1.0), (-45.85, -0.7654, -1.0), (-45.66, -1.111, 1.0), (-45.66, -1.111, -1.0), (-45.5, -1.31, -1.0), (-45.11, 1.663, 1.0), (-45.11, 1.663, -1.0), (-45.41, -1.414, 1.0), (-45.5, -1.31, 1.0), (-45.41, -1.414, -1.0), (-43.61, -1.962, 1.0), (-43.61, -1.962, -1.0), (-44.0, -2.0, 1.0), (-44.0, -2.0, -1.0), (-45.96, 0.3902, 1.0), (-45.96, 0.3902, -1.0), (-46.0, 1.931e-06, 1.0), (-46.0, 1.931e-06, -1.0), (-45.96, -0.3902, 1.0), (-45.96, -0.3902, -1.0), (-45.85, 0.7654, 1.0), (-45.85, 0.7654, -1.0), (-45.66, 1.111, 1.0), (-45.66, 1.111, -1.0), (-45.41, 1.414, 1.0), (-45.5, 1.31, 1.0), (-45.41, 1.414, -1.0), (-45.5, 1.31, -1.0), (-43.61, 1.962, 1.0), (-43.61, 1.962, -1.0), (42.04, -0.3902, 1.0), (42.04, -0.3902, -1.0), (42.0, 1.931e-06, 1.0), (42.0, 1.931e-06, -1.0), (42.04, 0.3902, 1.0), (42.04, 0.3902, -1.0), (-42.04, 0.3902, 1.0), (-42.04, 0.3902, -1.0), (-42.0, 1.51e-07, 1.0), (-42.0, 1.51e-07, -1.0), (-42.04, -0.3902, 1.0), (-42.04, -0.3902, -1.0), (-42.15, -0.7654, 1.0), (-42.15, -0.7654, -1.0), (-42.15, 0.7654, 1.0), (-42.15, 0.7654, -1.0), (-42.34, 1.111, 1.0), (-42.34, 1.111, -1.0), (-42.59, 1.414, 1.0), (-42.59, 1.414, -1.0), (-42.34, -1.111, 1.0), (-42.34, -1.111, -1.0), (-42.59, -1.414, 1.0), (-42.59, -1.414, -1.0), (-42.89, 1.663, 1.0), (-42.89, 1.663, -1.0), (-42.89, -1.663, 1.0), (-42.89, -1.663, -1.0), (-43.23, 1.848, 1.0), (-43.23, 1.848, -1.0), (-43.23, -1.848, 1.0), (-43.23, -1.848, -1.0), (43.61, -1.962, 1.0), (43.61, -1.962, -1.0), (43.23, -1.848, 1.0), (43.23, -1.848, -1.0), (42.89, -1.663, 1.0), (42.89, -1.663, -1.0), (42.89, 1.663, 1.0), (42.89, 1.663, -1.0), (42.15, 0.7654, 1.0), (42.15, 0.7654, -1.0), (42.59, 1.414, 1.0), (42.59, 1.414, -1.0), (42.59, -1.414, 1.0), (42.59, -1.414, -1.0), (42.34, -1.111, 1.0), (42.34, -1.111, -1.0), (43.61, 1.962, 1.0), (43.61, 1.962, -1.0), (43.23, 1.848, 1.0), (43.23, 1.848, -1.0), (44.0, -2.0, 1.0), (44.0, -2.0, -1.0), (42.15, -0.7654, 1.0), (42.15, -0.7654, -1.0), (42.34, 1.111, 1.0), (42.34, 1.111, -1.0), (44.39, 1.962, 1.0), (44.39, 1.962, -1.0), (44.39, -1.962, 1.0), (44.39, -1.962, -1.0), (44.0, 2.0, 1.0), (44.0, 2.0, -1.0), (45.11, -1.663, 1.0), (45.11, -1.663, -1.0), (44.77, -1.848, 1.0), (44.77, -1.848, -1.0), (45.41, -1.414, 1.0), (45.41, -1.414, -1.0), (45.11, 1.663, 1.0), (45.11, 1.663, -1.0), (45.5, -1.31, -1.0), (45.5, -1.31, 1.0), (45.66, -1.111, -1.0), (45.66, -1.111, 1.0), (44.77, 1.848, 1.0), (44.77, 1.848, -1.0), (45.41, 1.414, 1.0), (45.41, 1.414, -1.0), (45.5, 1.31, 1.0), (45.85, -0.7654, -1.0), (45.85, -0.7654, 1.0), (45.66, 1.111, -1.0), (45.5, 1.31, -1.0), (45.66, 1.111, 1.0), (45.85, 0.7654, -1.0), (45.85, 0.7654, 1.0), (45.96, 0.3902, -1.0), (45.96, 0.3902, 1.0), (45.96, -0.3902, -1.0), (45.96, -0.3902, 1.0), (46.0, 1.51e-07, -1.0), (46.0, 1.51e-07, 1.0), (-44.77, -1.848, 0.7255), (-45.11, -1.663, 0.7255), (-44.0, 2.0, 0.7255), (-44.39, 1.962, 0.7255), (-44.39, -1.962, 0.7255), (-44.77, 1.848, 0.7255), (-45.85, -0.7654, 0.7255), (-45.66, -1.111, 0.7255), (-45.11, 1.663, 0.7255), (-45.41, -1.414, 0.7255), (-43.61, -1.962, 0.7255), (-44.0, -2.0, 0.7255), (-45.96, 0.3902, 0.7255), (-46.0, 1.931e-06, 0.7255), (-45.96, -0.3902, 0.7255), (-45.85, 0.7654, 0.7255), (-45.66, 1.111, 0.7255), (-45.41, 1.414, 0.7255), (-43.61, 1.962, 0.7255), (42.04, -0.3902, 0.7255), (42.0, 1.931e-06, 0.7255), (42.04, 0.3902, 0.7255), (-42.04, 0.3902, 0.7255), (-42.0, 1.51e-07, 0.7255), (-42.04, -0.3902, 0.7255), (-42.15, -0.7654, 0.7255), (-42.15, 0.7654, 0.7255), (-42.34, 1.111, 0.7255), (-42.59, 1.414, 0.7255), (-42.34, -1.111, 0.7255), (-42.59, -1.414, 0.7255), (-42.89, 1.663, 0.7255), (-42.89, -1.663, 0.7255), (-43.23, 1.848, 0.7255), (-43.23, -1.848, 0.7255), (43.61, -1.962, 0.7255), (43.23, -1.848, 0.7255), (42.89, -1.663, 0.7255), (42.89, 1.663, 0.7255), (42.15, 0.7654, 0.7255), (42.59, 1.414, 0.7255), (42.59, -1.414, 0.7255), (42.34, -1.111, 0.7255), (43.61, 1.962, 0.7255), (43.23, 1.848, 0.7255), (44.0, -2.0, 0.7255), (42.15, -0.7654, 0.7255), (42.34, 1.111, 0.7255), (44.39, 1.962, 0.7255), (44.39, -1.962, 0.7255), (44.0, 2.0, 0.7255), (45.11, -1.663, 0.7255), (44.77, -1.848, 0.7255), (45.41, -1.414, 0.7255), (45.11, 1.663, 0.7255), (45.66, -1.111, 0.7255), (44.77, 1.848, 0.7255), (45.41, 1.414, 0.7255), (45.85, -0.7654, 0.7255), (45.66, 1.111, 0.7255), (45.85, 0.7654, 0.7255), (45.96, 0.3902, 0.7255), (45.96, -0.3902, 0.7255), (46.0, 1.51e-07, 0.7255), (-45.04, -2.503, 4.726), (-44.77, -1.848, 4.02), (-45.11, -1.663, 4.02), (-45.51, -2.252, 4.726), (-44.0, 2.0, 4.02), (-44.0, 2.709, 4.726), (-44.53, 2.657, 4.726), (-44.39, 1.962, 4.02), (-44.53, -2.657, 4.725), (-44.39, -1.962, 4.02), (-45.04, 2.503, 4.726), (-44.77, 1.848, 4.02), (-45.85, -0.7654, 4.02), (-46.5, -1.037, 4.726), (-46.25, -1.505, 4.726), (-45.66, -1.111, 4.02), (-45.51, 2.252, 4.726), (-45.11, 1.663, 4.02), (-45.92, -1.916, 4.726), (-45.41, -1.414, 4.02), (-43.47, -2.657, 4.725), (-43.61, -1.962, 4.02), (-44.0, -2.709, 4.725), (-44.0, -2.0, 4.02), (-45.96, 0.3902, 4.02), (-46.66, 0.5285, 4.726), (-46.71, 2.616e-06, 4.726), (-46.0, 1.931e-06, 4.02), (-45.96, -0.3902, 4.02), (-46.66, -0.5285, 4.726), (-45.85, 0.7654, 4.02), (-46.5, 1.037, 4.726), (-46.25, 1.505, 4.726), (-45.66, 1.111, 4.02), (-45.41, 1.414, 4.02), (-45.92, 1.916, 4.726), (-43.61, 1.962, 4.02), (-43.47, 2.657, 4.726), (41.34, -0.5285, 4.726), (42.04, -0.3902, 4.02), (42.0, 1.931e-06, 4.02), (41.29, 7.225e-07, 4.726), (42.04, 0.3902, 4.02), (41.34, 0.5285, 4.726), (-41.34, 0.5285, 4.725), (-42.04, 0.3902, 4.02), (-42.0, 1.51e-07, 4.02), (-41.29, 2.045e-07, 4.725), (-42.04, -0.3902, 4.02), (-41.34, -0.5285, 4.725), (-42.15, -0.7654, 4.02), (-41.5, -1.037, 4.725), (-41.5, 1.037, 4.725), (-42.15, 0.7654, 4.02), (-41.75, 1.505, 4.725), (-42.34, 1.111, 4.02), (-42.08, 1.916, 4.725), (-42.59, 1.414, 4.02), (-42.34, -1.111, 4.02), (-41.75, -1.505, 4.725), (-42.59, -1.414, 4.02), (-42.08, -1.916, 4.725), (-42.49, 2.252, 4.725), (-42.89, 1.663, 4.02), (-42.89, -1.663, 4.02), (-42.49, -2.252, 4.725), (-43.23, 1.848, 4.02), (-42.96, 2.503, 4.726), (-43.23, -1.848, 4.02), (-42.96, -2.503, 4.725), (43.47, -2.657, 4.726), (43.61, -1.962, 4.02), (43.23, -1.848, 4.02), (42.96, -2.503, 4.726), (42.89, -1.663, 4.02), (42.49, -2.252, 4.726), (42.89, 1.663, 4.02), (42.49, 2.252, 4.726), (42.15, 0.7654, 4.02), (41.5, 1.037, 4.726), (42.08, 1.916, 4.726), (42.59, 1.414, 4.02), (42.08, -1.916, 4.726), (42.59, -1.414, 4.02), (42.34, -1.111, 4.02), (41.75, -1.505, 4.726), (43.61, 1.962, 4.02), (43.47, 2.657, 4.726), (42.96, 2.503, 4.726), (43.23, 1.848, 4.02), (44.0, -2.709, 4.726), (44.0, -2.0, 4.02), (42.15, -0.7654, 4.02), (41.5, -1.037, 4.726), (42.34, 1.111, 4.02), (41.75, 1.505, 4.726), (44.39, 1.962, 4.02), (44.53, 2.657, 4.726), (44.53, -2.657, 4.726), (44.39, -1.962, 4.02), (44.0, 2.709, 4.726), (44.0, 2.0, 4.02), (45.11, -1.663, 4.02), (45.51, -2.252, 4.726), (45.04, -2.503, 4.726), (44.77, -1.848, 4.02), (45.92, -1.916, 4.726), (45.41, -1.414, 4.02), (45.11, 1.663, 4.02), (45.51, 2.252, 4.726), (46.25, -1.505, 4.726), (45.66, -1.111, 4.02), (45.04, 2.503, 4.726), (44.77, 1.848, 4.02), (45.41, 1.414, 4.02), (45.92, 1.916, 4.726), (46.5, -1.037, 4.726), (45.85, -0.7654, 4.02), (45.66, 1.111, 4.02), (46.25, 1.505, 4.726), (45.85, 0.7654, 4.02), (46.5, 1.037, 4.726), (45.96, 0.3902, 4.02), (46.66, 0.5285, 4.726), (46.66, -0.5285, 4.726), (45.96, -0.3902, 4.02), (46.0, 1.51e-07, 4.02), (46.71, 2.098e-06, 4.726)], [], [(0, 2, 3, 1), (2, 4, 5, 3), (4, 6, 7, 5), (6, 8, 9, 7), (8, 10, 11, 9), (10, 12, 13, 11), (12, 14, 15, 13), (14, 16, 17, 15), (16, 18, 19, 17), (18, 20, 21, 19), (20, 22, 23, 21), (22, 24, 25, 23), (24, 26, 27, 25), (26, 28, 29, 27), (28, 30, 31, 29), (30, 32, 33, 31), (32, 34, 35, 33), (34, 36, 37, 35), (54, 55, 39, 38), (55, 56, 40, 39), (56, 57, 41, 40), (57, 58, 42, 41), (58, 59, 43, 42), (59, 60, 44, 43), (60, 61, 45, 44), (61, 62, 46, 45), (62, 63, 47, 46), (63, 64, 48, 47), (64, 65, 49, 50, 48), (321, 406, 404, 320), (49, 51, 52, 50), (51, 0, 1, 52), (64, 63, 62, 61, 60, 59, 58, 57, 56, 55, 54, 53, 65), (36, 53, 54, 38, 37), (0, 51, 49, 65, 53, 363, 361, 360, 359, 357, 354, 356, 348, 350, 343, 344, 338, 340, 347, 339, 321, 320, 16, 14, 12, 10, 8, 6, 4, 2), (66, 67, 69, 68), (68, 69, 71, 70), (70, 71, 73, 72), (72, 73, 75, 74), (74, 75, 77, 76), (76, 77, 79, 78), (78, 79, 81, 80), (80, 81, 83, 82), (82, 83, 85, 84), (84, 85, 87, 86), (86, 87, 89, 88), (88, 89, 91, 90), (90, 91, 93, 92), (92, 93, 95, 94), (94, 95, 97, 96), (96, 97, 99, 98), (98, 99, 101, 100), (100, 101, 103, 102), (120, 104, 105, 121), (121, 105, 106, 122), (122, 106, 107, 123), (123, 107, 108, 124), (124, 108, 109, 125), (125, 109, 110, 126), (126, 110, 111, 127), (127, 111, 112, 128), (128, 112, 113, 129), (129, 113, 114, 130), (130, 114, 116, 115, 131), (318, 400, 368, 302), (115, 116, 118, 117), (117, 118, 67, 66), (130, 131, 119, 120, 121, 122, 123, 124, 125, 126, 127, 128, 129), (102, 103, 104, 120, 119), (66, 68, 70, 72, 74, 76, 78, 80, 82, 323, 322, 326, 327, 328, 331, 333, 318, 302, 303, 305, 308, 317, 316, 315, 312, 313, 131, 115, 117), (132, 290, 285, 277, 283, 265, 269, 255, 257, 245, 249, 263, 247, 211, 209, 207, 261, 253, 251, 243, 241, 239, 259, 267, 273, 271, 275, 278, 133, 134, 180, 185, 167, 165, 173, 189, 187, 237, 233, 229, 227, 219, 217, 215, 213, 221, 223, 225, 231, 235, 205, 169, 171, 175, 182, 202, 203, 135), (136, 139, 201, 200, 181, 174, 170, 168, 204, 234, 230, 224, 222, 220, 212, 214, 216, 218, 226, 228, 232, 236, 186, 188, 172, 164, 166, 183, 184, 138, 137, 279, 274, 270, 272, 266, 258, 238, 240, 242, 250, 252, 260, 206, 208, 210, 246, 262, 248, 244, 256, 254, 268, 264, 282, 276, 284, 286), (135, 203, 199, 197, 191, 193, 195, 177, 179, 180, 134, 144, 142), (139, 136, 143, 147), (133, 278, 280, 287, 296, 298, 294, 292, 289, 290, 132, 140, 141), (138, 184, 178, 176, 194, 192, 190, 196, 198, 201, 139, 147, 146), (153, 151, 162, 156), (154, 153, 156, 159), (143, 145, 157, 160), (140, 142, 150, 148), (134, 133, 141, 144), (132, 135, 142, 140), (137, 138, 146, 145), (136, 286, 291, 293, 295, 299, 297, 288, 281, 279, 137, 145, 143), (148, 151, 153, 149), (149, 153, 154, 152), (152, 154, 155, 150), (151, 148, 150, 155), (141, 140, 148, 149), (145, 146, 158, 157), (142, 144, 152, 150), (144, 141, 149, 152), (158, 161, 163, 159), (160, 157, 156, 162), (157, 158, 159, 156), (161, 160, 162, 163), (146, 147, 161, 158), (147, 143, 160, 161), (155, 154, 159, 163), (151, 155, 163, 162), (294, 295, 293, 292), (285, 284, 276, 277), (221, 220, 222, 223), (169, 168, 170, 171), (182, 181, 200, 202), (187, 186, 236, 237), (215, 214, 212, 213), (202, 200, 201, 198, 199, 203), (271, 270, 274, 275), (195, 194, 176, 177), (225, 224, 230, 231), (247, 246, 210, 211), (175, 174, 181, 182), (219, 218, 216, 217), (205, 204, 168, 169), (165, 164, 172, 173), (173, 172, 188, 189), (189, 188, 186, 187), (265, 264, 268, 269), (267, 266, 272, 273), (243, 242, 240, 241), (275, 274, 279, 281, 280, 278), (179, 178, 184, 183, 185, 180), (209, 208, 206, 207), (257, 256, 244, 245), (298, 299, 295, 294), (259, 258, 266, 267), (185, 183, 166, 167), (261, 260, 252, 253), (287, 288, 297, 296), (233, 232, 228, 229), (255, 254, 256, 257), (253, 252, 250, 251), (277, 276, 282, 283), (197, 196, 190, 191), (235, 234, 204, 205), (280, 281, 288, 287), (211, 210, 208, 209), (177, 176, 178, 179), (213, 212, 220, 221), (223, 222, 224, 225), (227, 226, 218, 219), (229, 228, 226, 227), (263, 262, 246, 247), (283, 282, 264, 265), (251, 250, 242, 243), (191, 190, 192, 193), (237, 236, 232, 233), (249, 248, 262, 263), (217, 216, 214, 215), (199, 198, 196, 197), (269, 268, 254, 255), (239, 238, 258, 259), (171, 170, 174, 175), (231, 230, 234, 235), (289, 291, 286, 284, 285, 290), (167, 166, 164, 165), (245, 244, 248, 249), (292, 293, 291, 289), (193, 192, 194, 195), (296, 297, 299, 298), (273, 272, 270, 271), (241, 240, 238, 239), (207, 206, 260, 261), (363, 490, 486, 361), (355, 475, 481, 358), (327, 419, 421, 328), (69, 67, 118, 116, 114, 113, 112, 111, 110, 109, 390, 389, 395, 396, 399, 380, 374, 370, 369, 401, 431, 426, 420, 418, 416, 408, 411, 83, 81, 79, 77, 75, 73, 71), (310, 385, 432, 334), (311, 387, 385, 310), (324, 412, 410, 323), (333, 430, 400, 318), (300, 365, 373, 304), (352, 469, 466, 351), (307, 379, 383, 309), (330, 424, 422, 329), (322, 409, 417, 326), (306, 376, 379, 307), (329, 422, 414, 325), (303, 371, 375, 305), (301, 366, 365, 300), (305, 375, 381, 308), (312, 388, 391, 313), (356, 477, 460, 348), (351, 466, 471, 353), (16, 320, 319, 346, 342, 341, 337, 336, 335, 345, 349, 352, 351, 353, 355, 358, 362, 363, 53, 36, 34, 32, 30, 28, 26, 24, 22, 20, 18), (341, 447, 438, 337), (354, 472, 477, 356), (308, 381, 398, 317), (3, 5, 7, 9, 11, 13, 15, 17, 405, 407, 443, 459, 444, 441, 452, 451, 464, 461, 476, 473, 479, 483, 485, 487, 491, 43, 44, 45, 46, 47, 48, 50, 52, 1), (347, 458, 442, 339), (362, 489, 490, 363), (348, 460, 465, 350), (302, 368, 371, 303), (131, 313, 314, 306, 307, 309, 301, 300, 304, 311, 310, 334, 332, 330, 329, 325, 324, 323, 82, 84, 86, 88, 90, 92, 94, 96, 98, 100, 102, 119), (343, 450, 453, 344), (360, 484, 482, 359), (331, 427, 430, 333), (350, 465, 450, 343), (346, 456, 448, 342), (357, 478, 472, 354), (313, 391, 392, 314), (43, 491, 488, 480, 474, 470, 467, 468, 462, 454, 434, 437, 439, 446, 449, 457, 402, 405, 17, 19, 21, 23, 25, 27, 29, 31, 33, 35, 37, 38, 39, 40, 41, 42), (359, 482, 478, 357), (319, 403, 456, 346), (339, 442, 406, 321), (314, 392, 376, 306), (323, 410, 409, 322), (328, 421, 427, 331), (326, 417, 419, 327), (332, 428, 424, 330), (340, 445, 458, 347), (349, 463, 469, 352), (338, 440, 445, 340), (315, 394, 388, 312), (335, 435, 455, 345), (342, 448, 447, 341), (325, 414, 412, 324), (317, 398, 397, 316), (345, 455, 463, 349), (336, 436, 435, 335), (304, 373, 387, 311), (334, 432, 428, 332), (358, 481, 489, 362), (309, 383, 366, 301), (344, 453, 440, 338), (361, 486, 484, 360), (316, 397, 394, 315), (353, 471, 475, 355), (337, 438, 436, 336), (320, 404, 403, 319), (365, 366, 367, 364), (371, 368, 369, 370), (373, 365, 364, 372), (375, 371, 370, 374), (379, 376, 377, 378), (381, 375, 374, 380), (383, 379, 378, 382), (387, 373, 372, 386), (385, 387, 386, 384), (391, 388, 389, 390), (376, 392, 393, 377), (388, 394, 395, 389), (392, 391, 390, 393), (366, 383, 382, 367), (397, 398, 399, 396), (368, 400, 401, 369), (394, 397, 396, 395), (398, 381, 380, 399), (403, 404, 405, 402), (404, 406, 407, 405), (409, 410, 411, 408), (410, 412, 413, 411), (412, 414, 415, 413), (417, 409, 408, 416), (419, 417, 416, 418), (421, 419, 418, 420), (414, 422, 423, 415), (422, 424, 425, 423), (427, 421, 420, 426), (424, 428, 429, 425), (400, 430, 431, 401), (428, 432, 433, 429), (430, 427, 426, 431), (432, 385, 384, 433), (435, 436, 437, 434), (436, 438, 439, 437), (445, 440, 441, 444), (406, 442, 443, 407), (447, 448, 449, 446), (453, 450, 451, 452), (448, 456, 457, 449), (455, 435, 434, 454), (440, 453, 452, 441), (456, 403, 402, 457), (442, 458, 459, 443), (458, 445, 444, 459), (465, 460, 461, 464), (438, 447, 446, 439), (450, 465, 464, 451), (463, 455, 454, 462), (471, 466, 467, 470), (469, 463, 462, 468), (475, 471, 470, 474), (477, 472, 473, 476), (466, 469, 468, 467), (460, 477, 476, 461), (472, 478, 479, 473), (478, 482, 483, 479), (482, 484, 485, 483), (484, 486, 487, 485), (481, 475, 474, 480), (489, 481, 480, 488), (486, 490, 491, 487), (490, 489, 488, 491), (83, 411, 413, 415, 423, 425, 429, 433, 384, 386, 372, 364, 367, 382, 378, 377, 393, 390, 109, 108, 107, 106, 105, 104, 103, 101, 99, 97, 95, 93, 91, 89, 87, 85)])
me_cube.materials.append(mat_material)
me_cube.use_remesh_preserve_volume = False
me_cube.use_remesh_preserve_attributes = False
me_cube.use_mirror_vertex_groups = False
me_cube.update()

# ---- objects
ob_cylinder_005 = bpy.data.objects.new('Cylinder.005', me_cylinder_006)
ob_cylinder_002 = bpy.data.objects.new('Cylinder.002', me_cylinder_002)
ob_x = bpy.data.objects.new('коробка', me_cube)
ob_lamp = bpy.data.objects.new('Lamp', light_lamp)
ob_camera = bpy.data.objects.new('Camera', cam_camera)

# ---- transforms, parenting, visibility, modifiers, constraints
ob_cylinder_005.location = (-44.0, 0.0, 18.96)
ob_cylinder_005.hide_viewport = True
ob_cylinder_005.lineart.crease_threshold = 0.0
ob_cylinder_002.location = (0.0, 0.0, -0.1)
ob_cylinder_002.lineart.crease_threshold = 0.0
ob_x.location = (0.0, 0.0, 0.0)
ob_x.lock_rotations_4d = False
ob_x.empty_display_type = 'ARROWS'
ob_x.lineart.crease_threshold = 0.0
ob_lamp.location = (4.076, 1.005, 5.904)
ob_lamp.rotation_euler = (0.6503, 0.05522, 1.866)
ob_lamp.lock_rotations_4d = False
ob_lamp.empty_display_type = 'ARROWS'
ob_lamp.color = (0.0, 0.0, 0.0, 0.0)
ob_lamp.lineart.crease_threshold = 0.0
ob_camera.location = (7.481, -6.508, 5.344)
ob_camera.rotation_euler = (1.109, 0.0, 0.8149)
ob_camera.lock_rotations_4d = False
ob_camera.empty_display_type = 'ARROWS'
ob_camera.color = (0.0, 0.0, 0.0, 0.0)
ob_camera.display_type = 'WIRE'
ob_camera.lineart.crease_threshold = 0.0

# ---- collection membership
col_collection_1.objects.link(ob_cylinder_005)
col_collection_1.objects.link(ob_cylinder_002)
col_collection_1.objects.link(ob_x)
col_collection_1.objects.link(ob_lamp)
col_collection_1.objects.link(ob_camera)

# ---- scene / render settings (as saved in the file)
scene.camera = ob_camera
scene.frame_start = 1; scene.frame_end = 250; scene.frame_set(1)
scene.render.engine = 'BLENDER_EEVEE_NEXT'
scene.render.resolution_percentage = 50
scene.render.dither_intensity = 0.0
scene.cycles.use_denoising = False
scene.cycles.samples = 128
scene.cycles.sampling_pattern = 'TABULATED_SOBOL'
scene.cycles.light_sampling_threshold = 0.0
scene.cycles.use_adaptive_sampling = False
scene.cycles.use_light_tree = False
scene.cycles.blur_glossy = 0.0
scene.cycles.sample_clamp_indirect = 0.0
scene.view_settings.view_transform = 'Standard'
bpy.context.view_layer.update()
